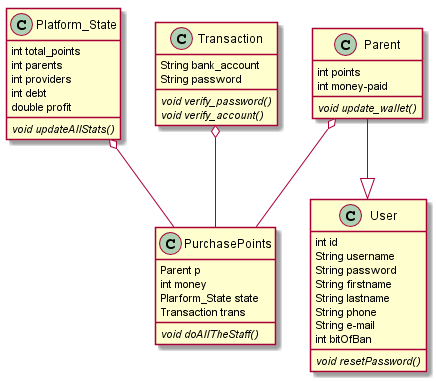

The diagram above was rendered by PlantUML. Its source (embedded in the PNG):
@startuml
 
class PurchasePoints  {
    Parent p
    int money
    Plarform_State state
    Transaction trans
   {abstract} void doAllTheStaff()
}

class User {
    int id
    String username
    String password
    String firstname
    String lastname
    String phone
    String e-mail
    int bitOfBan
    {abstract} void resetPassword()
}

class Parent {
    int points
    int money-paid
    {abstract} void update_wallet()
}

class Platform_State {
    int total_points
    int parents
    int providers
    int debt
    double profit
    {abstract} void updateAllStats()
}


class Transaction {
     String bank_account
     String password
     {abstract} void verify_password()
     {abstract} void verify_account()
}

Parent --|> User 
Parent o-- PurchasePoints
Platform_State o-- PurchasePoints
Transaction o-- PurchasePoints

@enduml